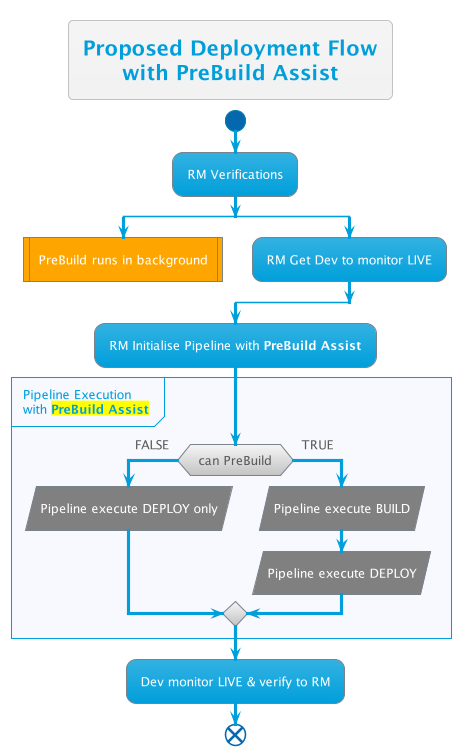

The diagram above was rendered by PlantUML. Its source (embedded in the PNG):
@startuml
!theme bluegray
skinparam FooterFontColor black
skinparam PartitionBackgroundColor ghostwhite
skinparam ActivityBorderColor #79838c

title Proposed Deployment Flow\nwith PreBuild Assist

start

:RM Verifications;
split
    #orange:PreBuild runs in background|
    kill
split again
    :RM Get Dev to monitor LIVE;
end split

:RM Initialise Pipeline with <b>PreBuild Assist;

group Pipeline Execution\nwith <b><back:Yellow>PreBuild Assist</back>
if (can PreBuild) then (FALSE)
    #grey:Pipeline execute DEPLOY only/
else (TRUE)
    #grey:Pipeline execute BUILD/
    #grey:Pipeline execute DEPLOY/
endif
end group
:Dev monitor LIVE & verify to RM;

end

@enduml